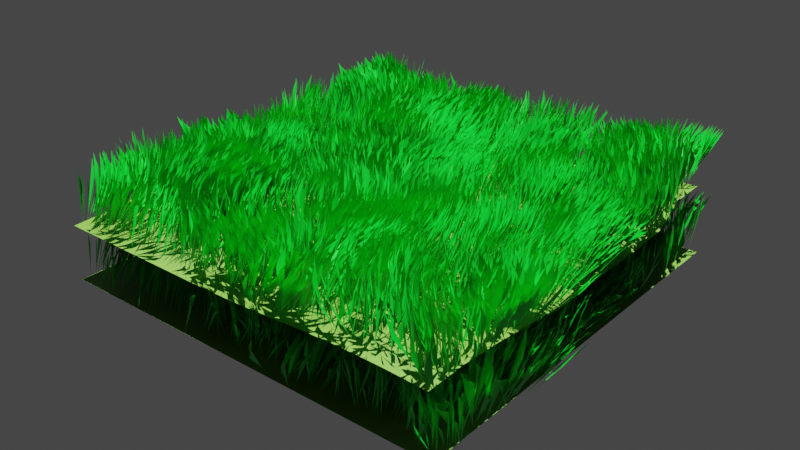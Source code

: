 # Source: Grass.blend  (saved by Blender 3.3.6; exported with 4.5.12 LTS)
import bpy
from mathutils import Matrix  # noqa: F401  (used for matrix-valued properties, if any)

bpy.ops.wm.read_factory_settings(use_empty=True)
scene = bpy.context.scene
scene.name = 'Scene'

# ---- collections
col_collection = bpy.data.collections.new('Collection'); scene.collection.children.link(col_collection)

# ---- materials (node trees are filled in below, after node groups)
mat_grass_blade = bpy.data.materials.new('Grass Blade')
mat_grass_blade.alpha_threshold = 0.0
mat_grass_blade.use_transparent_shadow = False
mat_grass_blade.roughness = 0.5
mat_grass_blade.line_color = (0.0, 0.0, 0.0, 1.0)
mat_grass_floor = bpy.data.materials.new('Grass floor')
mat_grass_floor.use_transparent_shadow = False

# ---- node groups
ng_geometry_nodes = bpy.data.node_groups.new('Geometry Nodes', 'GeometryNodeTree')
_s = ng_geometry_nodes.interface.new_socket(name='Geometry', in_out='OUTPUT', socket_type='NodeSocketGeometry')
_s = ng_geometry_nodes.interface.new_socket(name='Geometry', in_out='INPUT', socket_type='NodeSocketGeometry')
_s = ng_geometry_nodes.interface.new_socket(name='Density', in_out='INPUT', socket_type='NodeSocketFloat')
_s.default_value = 10.0
_s.min_value = 0.0
_s = ng_geometry_nodes.interface.new_socket(name='Scale', in_out='INPUT', socket_type='NodeSocketFloat')
_s.default_value = 0.5
_s.min_value = -1000.0
_s.max_value = 1000.0
ng_geometry_nodes.is_modifier = True
_N = ng_geometry_nodes.nodes; _L = ng_geometry_nodes.links
n0 = _N.new('NodeGroupInput'); n0.name = 'Group Input'; n0.location = (-432, 200)
n1 = _N.new('GeometryNodeInstanceOnPoints'); n1.name = 'Instance on Points'; n1.location = (192, -50)
n2 = _N.new('GeometryNodeRealizeInstances'); n2.name = 'Realize Instances'; n2.location = (412, -85)
n3 = _N.new('GeometryNodeResampleCurve'); n3.name = 'Resample Curve'; n3.location = (602, -68)
n3.keep_last_segment = False
n3.inputs[2].default_value = 5
n4 = _N.new('GeometryNodeCurvePrimitiveLine'); n4.name = 'Curve Line'; n4.location = (-65, -226)
n5 = _N.new('FunctionNodeRandomValue'); n5.name = 'Random Value'; n5.location = (-67, -494)
n5.inputs[2].default_value = 0.4
n5.inputs[3].default_value = 0.5
n6 = _N.new('ShaderNodeTexNoise'); n6.name = 'Noise Texture'; n6.location = (214, -431)
n6.inputs[3].default_value = 0.5
n6.inputs[4].default_value = 0.0
n7 = _N.new('ShaderNodeVectorMath'); n7.name = 'Vector Math'; n7.location = (450, -396)
n7.operation = 'SUBTRACT'
n7.inputs[1].default_value = (0.45, 0.45, 0.45)
n8 = _N.new('ShaderNodeVectorMath'); n8.name = 'Vector Math.001'; n8.location = (670, -391)
n8.operation = 'MULTIPLY'
n8.inputs[1].default_value = (1.0, 1.0, 0.0)
n9 = _N.new('GeometryNodeSetPosition'); n9.name = 'Set Position'; n9.location = (946, -158)
n10 = _N.new('GeometryNodeCurveToMesh'); n10.name = 'Curve to Mesh'; n10.location = (1187, -211)
n11 = _N.new('GeometryNodeJoinGeometry'); n11.name = 'Join Geometry'; n11.location = (1627, -4)
n12 = _N.new('GeometryNodeCurvePrimitiveLine'); n12.name = 'Curve Line.001'; n12.location = (965, -343)
n12.inputs[0].default_value = (0.0, 0.0, 0.01)
n12.inputs[2].default_value = (0.0, 0.0, -0.03)
n12.inputs[3].default_value = 0.3
n13 = _N.new('GeometryNodeSetMaterial'); n13.name = 'Set Material'; n13.location = (1407, -119)
n13.inputs[2].default_value = mat_grass_blade
n14 = _N.new('GeometryNodeDistributePointsOnFaces'); n14.name = 'Distribute Points on Faces'; n14.location = (-93, -1)
n14.use_legacy_normal = True
n15 = _N.new('GeometryNodeSetMaterial'); n15.name = 'Set Material.001'; n15.location = (1201, 19)
n15.inputs[2].default_value = mat_grass_floor
n16 = _N.new('NodeGroupOutput'); n16.name = 'Group Output'; n16.location = (1922, -40)
n17 = _N.new('FunctionNodeRandomValue'); n17.name = 'Random Value.001'; n17.location = (-262, -306)
n17.data_type = 'FLOAT_VECTOR'
n17.inputs[1].default_value = (0.45, 0.45, 3.0)
n18 = _N.new('GeometryNodeInputNamedAttribute'); n18.name = 'Named Attribute'; n18.location = (1162, -211)
n18.inputs[0].default_value = 'radius'
n19 = _N.new('GeometryNodeSwitch'); n19.name = 'Switch'; n19.location = (1162, -211)
n19.input_type = 'FLOAT'
n19.inputs[1].default_value = 1.0
_L.new(n0.outputs[0], n14.inputs[0])
_L.new(n15.outputs[0], n11.inputs[0])
_L.new(n14.outputs[0], n1.inputs[0])
_L.new(n13.outputs[0], n11.inputs[0])
_L.new(n3.outputs[0], n9.inputs[0])
_L.new(n2.outputs[0], n3.inputs[0])
_L.new(n4.outputs[0], n1.inputs[2])
_L.new(n1.outputs[0], n2.inputs[0])
_L.new(n5.outputs[1], n1.inputs[6])
_L.new(n8.outputs[0], n9.inputs[3])
_L.new(n6.outputs[1], n7.inputs[0])
_L.new(n7.outputs[0], n8.inputs[0])
_L.new(n9.outputs[0], n10.inputs[0])
_L.new(n12.outputs[0], n10.inputs[1])
_L.new(n10.outputs[0], n13.inputs[0])
_L.new(n0.outputs[1], n14.inputs[4])
_L.new(n0.outputs[0], n15.inputs[0])
_L.new(n11.outputs[0], n16.inputs[0])
_L.new(n0.outputs[2], n6.inputs[2])
_L.new(n17.outputs[0], n1.inputs[5])
_L.new(n18.outputs[1], n19.inputs[0])
_L.new(n18.outputs[0], n19.inputs[2])
_L.new(n19.outputs[0], n10.inputs[2])
n16.is_active_output = True

# ---- material node trees
mat_grass_blade.use_nodes = True; mat_grass_blade.node_tree.nodes.clear()
_N = mat_grass_blade.node_tree.nodes; _L = mat_grass_blade.node_tree.links
n0 = _N.new('ShaderNodeBsdfPrincipled'); n0.name = 'Principled BSDF'; n0.location = (-173, 287)
n0.distribution = 'GGX'
n0.subsurface_method = 'RANDOM_WALK_SKIN'
n0.inputs[0].default_value = (0.0, 0.5758, 0.02111, 1.0)
n0.inputs[3].default_value = 1.45
n0.inputs[27].default_value = (0.0, 0.0, 0.0, 1.0)
n0.inputs[28].default_value = 1.0
n1 = _N.new('ShaderNodeOutputMaterial'); n1.name = 'Material Output'; n1.location = (496, 249)
_L.new(n0.outputs[0], n1.inputs[0])
n1.is_active_output = True
mat_grass_floor.use_nodes = True; mat_grass_floor.node_tree.nodes.clear()
_N = mat_grass_floor.node_tree.nodes; _L = mat_grass_floor.node_tree.links
n0 = _N.new('ShaderNodeBsdfPrincipled'); n0.name = 'Principled BSDF'; n0.location = (10, 300)
n0.distribution = 'GGX'
n0.subsurface_method = 'RANDOM_WALK_SKIN'
n0.inputs[0].default_value = (0.1009, 0.2554, 0.02588, 1.0)
n0.inputs[3].default_value = 1.45
n0.inputs[27].default_value = (0.0, 0.0, 0.0, 1.0)
n0.inputs[28].default_value = 1.0
n1 = _N.new('ShaderNodeOutputMaterial'); n1.name = 'Material Output'; n1.location = (300, 300)
_L.new(n0.outputs[0], n1.inputs[0])
n1.is_active_output = True

# ---- world
world_world = bpy.data.worlds.new('World'); scene.world = world_world
world_world.use_nodes = True; world_world.node_tree.nodes.clear()
_N = world_world.node_tree.nodes; _L = world_world.node_tree.links
n0 = _N.new('ShaderNodeOutputWorld'); n0.name = 'World Output'; n0.location = (300, 300)
n1 = _N.new('ShaderNodeBackground'); n1.name = 'Background'; n1.location = (10, 300)
n1.inputs[0].default_value = (0.05088, 0.05088, 0.05088, 1.0)
_L.new(n1.outputs[0], n0.inputs[0])
n0.is_active_output = True
world_world.color = (0.05088, 0.05088, 0.05088)
world_world.use_sun_shadow = False
world_world.sun_shadow_jitter_overblur = 0.0

# ---- lights
light_sun = bpy.data.lights.new('Sun', 'SUN')
light_sun.transmission_factor = 0.0
light_sun.shadow_soft_size = 0.125

# ---- meshes
me_plane = bpy.data.meshes.new('Plane')
me_plane.from_pydata([(-5.0, -5.0, 0.0), (5.0, -5.0, 0.0), (-5.0, 5.0, 0.0), (5.0, 5.0, 0.0), (-5.0, 4.0, 0.0), (-5.0, 3.0, 0.0), (-5.0, 2.0, 0.0), (-5.0, 1.0, 0.0), (-5.0, 0.0, 0.0), (-5.0, -1.0, 0.0), (-5.0, -2.0, 0.0), (-5.0, -3.0, 0.0), (-5.0, -4.0, 0.0), (5.0, -4.0, 0.0), (5.0, -3.0, 0.0), (5.0, -2.0, 0.0), (5.0, -1.0, 0.0), (5.0, 0.0, 0.0), (5.0, 1.0, 0.0), (5.0, 2.0, 0.0), (5.0, 3.0, 0.0), (5.0, 4.0, 0.0), (-4.0, -5.0, 0.0), (-3.0, -5.0, 0.0), (-2.0, -5.0, 0.0), (-1.0, -5.0, 0.0), (0.0, -5.0, 0.0), (1.0, -5.0, 0.0), (2.0, -5.0, 0.0), (3.0, -5.0, 0.0), (4.0, -5.0, 0.0), (4.0, 5.0, 0.0), (3.0, 5.0, 0.0), (2.0, 5.0, 0.0), (1.0, 5.0, 0.0), (0.0, 5.0, 0.0), (-1.0, 5.0, 0.0), (-2.0, 5.0, 0.0), (-3.0, 5.0, 0.0), (-4.0, 5.0, 0.0), (4.0, -4.0, 0.0), (3.0, -4.0, 0.0), (2.0, -4.0, 0.0), (1.0, -4.0, 0.0), (0.0, -4.0, 0.0), (-1.0, -4.0, 0.0), (-2.0, -4.0, 0.0), (-3.0, -4.0, 0.0), (-4.0, -4.0, 0.0), (4.0, -3.0, 0.0), (3.0, -3.0, 0.0), (2.0, -3.0, 0.0), (1.0, -3.0, 0.0), (0.0, -3.0, 0.0), (-1.0, -3.0, 0.0), (-2.0, -3.0, 0.0), (-3.0, -3.0, 0.0), (-4.0, -3.0, 0.0), (4.0, -2.0, 0.0), (3.0, -2.0, 0.0), (2.0, -2.0, 0.0), (1.0, -2.0, 0.0), (0.0, -2.0, 0.0), (-1.0, -2.0, 0.0), (-2.0, -2.0, 0.0), (-3.0, -2.0, 0.0), (-4.0, -2.0, 0.0), (4.0, -1.0, 0.0), (3.0, -1.0, 0.0), (2.0, -1.0, 0.0), (1.0, -1.0, 0.0), (0.0, -1.0, 0.0), (-1.0, -1.0, 0.0), (-2.0, -1.0, 0.0), (-3.0, -1.0, 0.0), (-4.0, -1.0, 0.0), (4.0, 0.0, 0.0), (3.0, 0.0, 0.0), (2.0, 0.0, 0.0), (1.0, 0.0, 0.0), (0.0, 0.0, 0.0), (-1.0, 0.0, 0.0), (-2.0, 0.0, 0.0), (-3.0, 0.0, 0.0), (-4.0, 0.0, 0.0), (4.0, 1.0, 0.0), (3.0, 1.0, 0.0), (2.0, 1.0, 0.0), (1.0, 1.0, 0.0), (0.0, 1.0, 0.0), (-1.0, 1.0, 0.0), (-2.0, 1.0, 0.0), (-3.0, 1.0, 0.0), (-4.0, 1.0, 0.0), (4.0, 2.0, 0.0), (3.0, 2.0, 0.0), (2.0, 2.0, 0.0), (1.0, 2.0, 0.0), (0.0, 2.0, 0.0), (-1.0, 2.0, 0.0), (-2.0, 2.0, 0.0), (-3.0, 2.0, 0.0), (-4.0, 2.0, 0.0), (4.0, 3.0, 0.0), (3.0, 3.0, 0.0), (2.0, 3.0, 0.0), (1.0, 3.0, 0.0), (0.0, 3.0, 0.0), (-1.0, 3.0, 0.0), (-2.0, 3.0, 0.0), (-3.0, 3.0, 0.0), (-4.0, 3.0, 0.0), (4.0, 4.0, 0.0), (3.0, 4.0, 0.0), (2.0, 4.0, 0.0), (1.0, 4.0, 0.0), (0.0, 4.0, 0.0), (-1.0, 4.0, 0.0), (-2.0, 4.0, 0.0), (-3.0, 4.0, 0.0), (-4.0, 4.0, 0.0)], [], [(112, 21, 3, 31), (30, 1, 13, 40), (40, 13, 14, 49), (49, 14, 15, 58), (58, 15, 16, 67), (67, 16, 17, 76), (76, 17, 18, 85), (85, 18, 19, 94), (94, 19, 20, 103), (103, 20, 21, 112), (5, 111, 120, 4), (111, 110, 119, 120), (110, 109, 118, 119), (109, 108, 117, 118), (108, 107, 116, 117), (107, 106, 115, 116), (106, 105, 114, 115), (105, 104, 113, 114), (104, 103, 112, 113), (6, 102, 111, 5), (102, 101, 110, 111), (101, 100, 109, 110), (100, 99, 108, 109), (99, 98, 107, 108), (98, 97, 106, 107), (97, 96, 105, 106), (96, 95, 104, 105), (95, 94, 103, 104), (7, 93, 102, 6), (93, 92, 101, 102), (92, 91, 100, 101), (91, 90, 99, 100), (90, 89, 98, 99), (89, 88, 97, 98), (88, 87, 96, 97), (87, 86, 95, 96), (86, 85, 94, 95), (8, 84, 93, 7), (84, 83, 92, 93), (83, 82, 91, 92), (82, 81, 90, 91), (81, 80, 89, 90), (80, 79, 88, 89), (79, 78, 87, 88), (78, 77, 86, 87), (77, 76, 85, 86), (9, 75, 84, 8), (75, 74, 83, 84), (74, 73, 82, 83), (73, 72, 81, 82), (72, 71, 80, 81), (71, 70, 79, 80), (70, 69, 78, 79), (69, 68, 77, 78), (68, 67, 76, 77), (10, 66, 75, 9), (66, 65, 74, 75), (65, 64, 73, 74), (64, 63, 72, 73), (63, 62, 71, 72), (62, 61, 70, 71), (61, 60, 69, 70), (60, 59, 68, 69), (59, 58, 67, 68), (11, 57, 66, 10), (57, 56, 65, 66), (56, 55, 64, 65), (55, 54, 63, 64), (54, 53, 62, 63), (53, 52, 61, 62), (52, 51, 60, 61), (51, 50, 59, 60), (50, 49, 58, 59), (12, 48, 57, 11), (48, 47, 56, 57), (47, 46, 55, 56), (46, 45, 54, 55), (45, 44, 53, 54), (44, 43, 52, 53), (43, 42, 51, 52), (42, 41, 50, 51), (41, 40, 49, 50), (0, 22, 48, 12), (22, 23, 47, 48), (23, 24, 46, 47), (24, 25, 45, 46), (25, 26, 44, 45), (26, 27, 43, 44), (27, 28, 42, 43), (28, 29, 41, 42), (29, 30, 40, 41), (4, 120, 39, 2), (120, 119, 38, 39), (119, 118, 37, 38), (118, 117, 36, 37), (117, 116, 35, 36), (116, 115, 34, 35), (115, 114, 33, 34), (114, 113, 32, 33), (113, 112, 31, 32)])
_uv = me_plane.uv_layers.new(name='UVMap')
_uv.uv.foreach_set('vector', [0.9, 0.9, 1.0, 0.9, 1.0, 1.0, 0.9, 1.0, 0.9, 0.0, 1.0, 0.0, 1.0, 0.1, 0.9, 0.1, 0.9, 0.1, 1.0, 0.1, 1.0, 0.2, 0.9, 0.2, 0.9, 0.2, 1.0, 0.2, 1.0, 0.3, 0.9, 0.3, 0.9, 0.3, 1.0, 0.3, 1.0, 0.4, 0.9, 0.4, 0.9, 0.4, 1.0, 0.4, 1.0, 0.5, 0.9, 0.5, 0.9, 0.5, 1.0, 0.5, 1.0, 0.6, 0.9, 0.6, 0.9, 0.6, 1.0, 0.6, 1.0, 0.7, 0.9, 0.7, 0.9, 0.7, 1.0, 0.7, 1.0, 0.8, 0.9, 0.8, 0.9, 0.8, 1.0, 0.8, 1.0, 0.9, 0.9, 0.9, 0.0, 0.8, 0.1, 0.8, 0.1, 0.9, 0.0, 0.9, 0.1, 0.8, 0.2, 0.8, 0.2, 0.9, 0.1, 0.9, 0.2, 0.8, 0.3, 0.8, 0.3, 0.9, 0.2, 0.9, 0.3, 0.8, 0.4, 0.8, 0.4, 0.9, 0.3, 0.9, 0.4, 0.8, 0.5, 0.8, 0.5, 0.9, 0.4, 0.9, 0.5, 0.8, 0.6, 0.8, 0.6, 0.9, 0.5, 0.9, 0.6, 0.8, 0.7, 0.8, 0.7, 0.9, 0.6, 0.9, 0.7, 0.8, 0.8, 0.8, 0.8, 0.9, 0.7, 0.9, 0.8, 0.8, 0.9, 0.8, 0.9, 0.9, 0.8, 0.9, 0.0, 0.7, 0.1, 0.7, 0.1, 0.8, 0.0, 0.8, 0.1, 0.7, 0.2, 0.7, 0.2, 0.8, 0.1, 0.8, 0.2, 0.7, 0.3, 0.7, 0.3, 0.8, 0.2, 0.8, 0.3, 0.7, 0.4, 0.7, 0.4, 0.8, 0.3, 0.8, 0.4, 0.7, 0.5, 0.7, 0.5, 0.8, 0.4, 0.8, 0.5, 0.7, 0.6, 0.7, 0.6, 0.8, 0.5, 0.8, 0.6, 0.7, 0.7, 0.7, 0.7, 0.8, 0.6, 0.8, 0.7, 0.7, 0.8, 0.7, 0.8, 0.8, 0.7, 0.8, 0.8, 0.7, 0.9, 0.7, 0.9, 0.8, 0.8, 0.8, 0.0, 0.6, 0.1, 0.6, 0.1, 0.7, 0.0, 0.7, 0.1, 0.6, 0.2, 0.6, 0.2, 0.7, 0.1, 0.7, 0.2, 0.6, 0.3, 0.6, 0.3, 0.7, 0.2, 0.7, 0.3, 0.6, 0.4, 0.6, 0.4, 0.7, 0.3, 0.7, 0.4, 0.6, 0.5, 0.6, 0.5, 0.7, 0.4, 0.7, 0.5, 0.6, 0.6, 0.6, 0.6, 0.7, 0.5, 0.7, 0.6, 0.6, 0.7, 0.6, 0.7, 0.7, 0.6, 0.7, 0.7, 0.6, 0.8, 0.6, 0.8, 0.7, 0.7, 0.7, 0.8, 0.6, 0.9, 0.6, 0.9, 0.7, 0.8, 0.7, 0.0, 0.5, 0.1, 0.5, 0.1, 0.6, 0.0, 0.6, 0.1, 0.5, 0.2, 0.5, 0.2, 0.6, 0.1, 0.6, 0.2, 0.5, 0.3, 0.5, 0.3, 0.6, 0.2, 0.6, 0.3, 0.5, 0.4, 0.5, 0.4, 0.6, 0.3, 0.6, 0.4, 0.5, 0.5, 0.5, 0.5, 0.6, 0.4, 0.6, 0.5, 0.5, 0.6, 0.5, 0.6, 0.6, 0.5, 0.6, 0.6, 0.5, 0.7, 0.5, 0.7, 0.6, 0.6, 0.6, 0.7, 0.5, 0.8, 0.5, 0.8, 0.6, 0.7, 0.6, 0.8, 0.5, 0.9, 0.5, 0.9, 0.6, 0.8, 0.6, 0.0, 0.4, 0.1, 0.4, 0.1, 0.5, 0.0, 0.5, 0.1, 0.4, 0.2, 0.4, 0.2, 0.5, 0.1, 0.5, 0.2, 0.4, 0.3, 0.4, 0.3, 0.5, 0.2, 0.5, 0.3, 0.4, 0.4, 0.4, 0.4, 0.5, 0.3, 0.5, 0.4, 0.4, 0.5, 0.4, 0.5, 0.5, 0.4, 0.5, 0.5, 0.4, 0.6, 0.4, 0.6, 0.5, 0.5, 0.5, 0.6, 0.4, 0.7, 0.4, 0.7, 0.5, 0.6, 0.5, 0.7, 0.4, 0.8, 0.4, 0.8, 0.5, 0.7, 0.5, 0.8, 0.4, 0.9, 0.4, 0.9, 0.5, 0.8, 0.5, 0.0, 0.3, 0.1, 0.3, 0.1, 0.4, 0.0, 0.4, 0.1, 0.3, 0.2, 0.3, 0.2, 0.4, 0.1, 0.4, 0.2, 0.3, 0.3, 0.3, 0.3, 0.4, 0.2, 0.4, 0.3, 0.3, 0.4, 0.3, 0.4, 0.4, 0.3, 0.4, 0.4, 0.3, 0.5, 0.3, 0.5, 0.4, 0.4, 0.4, 0.5, 0.3, 0.6, 0.3, 0.6, 0.4, 0.5, 0.4, 0.6, 0.3, 0.7, 0.3, 0.7, 0.4, 0.6, 0.4, 0.7, 0.3, 0.8, 0.3, 0.8, 0.4, 0.7, 0.4, 0.8, 0.3, 0.9, 0.3, 0.9, 0.4, 0.8, 0.4, 0.0, 0.2, 0.1, 0.2, 0.1, 0.3, 0.0, 0.3, 0.1, 0.2, 0.2, 0.2, 0.2, 0.3, 0.1, 0.3, 0.2, 0.2, 0.3, 0.2, 0.3, 0.3, 0.2, 0.3, 0.3, 0.2, 0.4, 0.2, 0.4, 0.3, 0.3, 0.3, 0.4, 0.2, 0.5, 0.2, 0.5, 0.3, 0.4, 0.3, 0.5, 0.2, 0.6, 0.2, 0.6, 0.3, 0.5, 0.3, 0.6, 0.2, 0.7, 0.2, 0.7, 0.3, 0.6, 0.3, 0.7, 0.2, 0.8, 0.2, 0.8, 0.3, 0.7, 0.3, 0.8, 0.2, 0.9, 0.2, 0.9, 0.3, 0.8, 0.3, 0.0, 0.1, 0.1, 0.1, 0.1, 0.2, 0.0, 0.2, 0.1, 0.1, 0.2, 0.1, 0.2, 0.2, 0.1, 0.2, 0.2, 0.1, 0.3, 0.1, 0.3, 0.2, 0.2, 0.2, 0.3, 0.1, 0.4, 0.1, 0.4, 0.2, 0.3, 0.2, 0.4, 0.1, 0.5, 0.1, 0.5, 0.2, 0.4, 0.2, 0.5, 0.1, 0.6, 0.1, 0.6, 0.2, 0.5, 0.2, 0.6, 0.1, 0.7, 0.1, 0.7, 0.2, 0.6, 0.2, 0.7, 0.1, 0.8, 0.1, 0.8, 0.2, 0.7, 0.2, 0.8, 0.1, 0.9, 0.1, 0.9, 0.2, 0.8, 0.2, 0.0, 0.0, 0.1, 0.0, 0.1, 0.1, 0.0, 0.1, 0.1, 0.0, 0.2, 0.0, 0.2, 0.1, 0.1, 0.1, 0.2, 0.0, 0.3, 0.0, 0.3, 0.1, 0.2, 0.1, 0.3, 0.0, 0.4, 0.0, 0.4, 0.1, 0.3, 0.1, 0.4, 0.0, 0.5, 0.0, 0.5, 0.1, 0.4, 0.1, 0.5, 0.0, 0.6, 0.0, 0.6, 0.1, 0.5, 0.1, 0.6, 0.0, 0.7, 0.0, 0.7, 0.1, 0.6, 0.1, 0.7, 0.0, 0.8, 0.0, 0.8, 0.1, 0.7, 0.1, 0.8, 0.0, 0.9, 0.0, 0.9, 0.1, 0.8, 0.1, 0.0, 0.9, 0.1, 0.9, 0.1, 1.0, 0.0, 1.0, 0.1, 0.9, 0.2, 0.9, 0.2, 1.0, 0.1, 1.0, 0.2, 0.9, 0.3, 0.9, 0.3, 1.0, 0.2, 1.0, 0.3, 0.9, 0.4, 0.9, 0.4, 1.0, 0.3, 1.0, 0.4, 0.9, 0.5, 0.9, 0.5, 1.0, 0.4, 1.0, 0.5, 0.9, 0.6, 0.9, 0.6, 1.0, 0.5, 1.0, 0.6, 0.9, 0.7, 0.9, 0.7, 1.0, 0.6, 1.0, 0.7, 0.9, 0.8, 0.9, 0.8, 1.0, 0.7, 1.0, 0.8, 0.9, 0.9, 0.9, 0.9, 1.0, 0.8, 1.0])
me_plane.materials.append(mat_grass_blade)
me_plane.update()
me_plane_001 = bpy.data.meshes.new('Plane.001')
me_plane_001.from_pydata([(-5.0, -5.0, 0.0), (4.985, -5.119, 0.2314), (-5.0, 4.999, 0.001566), (4.808, 4.977, 0.302), (-5.003, 3.992, 0.01476), (-5.003, 2.992, 0.01585), (-5.0, 1.999, 0.002682), (-5.0, 1.0, 0.0), (-5.0, 0.0, 0.0), (-4.965, -1.059, 0.0597), (-4.905, -2.16, 0.163), (-4.918, -3.138, 0.1404), (-4.985, -4.026, 0.02658), (4.986, -4.132, 0.2568), (4.99, -3.1, 0.1941), (4.996, -2.041, 0.08041), (5.0, -1.002, 0.003752), (5.0, 0.0, 0.0), (5.0, 1.0, 0.0), (5.0, 2.0, 0.0), (4.978, 2.997, 0.03415), (4.818, 3.979, 0.2864), (-4.0, -5.0, 0.0001174), (-2.998, -5.003, 0.00335), (-2.0, -5.0, 0.0), (-1.0, -5.0, 0.0), (0.001862, -5.018, 0.03487), (1.004, -5.061, 0.1161), (2.001, -5.122, 0.2351), (2.993, -5.162, 0.3125), (3.986, -5.159, 0.3076), (3.83, 5.002, 0.2702), (2.957, 5.044, 0.07198), (1.971, 5.039, 0.0501), (0.9942, 5.008, 0.009942), (0.0, 5.0, 0.0), (-1.0, 5.0, 0.0), (-2.001, 4.998, 0.003137), (-3.003, 4.991, 0.01663), (-4.003, 4.992, 0.01513), (3.988, -4.197, 0.38), (2.997, -4.218, 0.4192), (2.008, -4.184, 0.3526), (1.025, -4.118, 0.2218), (0.02697, -4.057, 0.1055), (-0.9881, -4.01, 0.01734), (-1.943, -4.096, 0.09797), (-2.881, -4.201, 0.2047), (-3.907, -4.156, 0.1589), (3.994, -3.168, 0.3233), (3.003, -3.204, 0.3911), (2.037, -3.199, 0.3759), (1.076, -3.154, 0.2843), (0.08418, -3.098, 0.1744), (-0.9213, -3.078, 0.1028), (-1.818, -3.291, 0.3008), (-2.715, -3.48, 0.489), (-3.764, -3.396, 0.4042), (3.999, -2.09, 0.1734), (3.01, -2.127, 0.2421), (2.06, -2.147, 0.2724), (1.113, -2.142, 0.2556), (0.1279, -2.106, 0.183), (-0.8787, -2.104, 0.1365), (-1.774, -2.338, 0.355), (-2.682, -2.535, 0.548), (-3.738, -2.44, 0.449), (4.001, -1.017, 0.03185), (3.008, -1.041, 0.07759), (2.052, -1.073, 0.1317), (1.102, -1.088, 0.1529), (0.118, -1.072, 0.1192), (-0.9124, -1.05, 0.07564), (-1.871, -1.174, 0.1885), (-2.825, -1.292, 0.2978), (-3.861, -1.234, 0.2381), (4.0, 0.0, 0.0), (3.0, -0.001725, 0.003288), (2.021, -0.01451, 0.02458), (1.054, -0.02884, 0.04677), (0.06518, -0.0333, 0.0535), (-0.9565, -0.02224, 0.03573), (-1.988, -0.009044, 0.01226), (-2.979, -0.03547, 0.03616), (-3.988, -0.01959, 0.01997), (4.0, 1.0, 0.0), (3.0, 1.0, 0.0), (2.0, 0.9999, 0.0001126), (1.009, 0.9956, 0.007061), (0.01294, 0.9934, 0.01062), (-0.9948, 0.9973, 0.0043), (-2.0, 1.0, 0.0), (-3.0, 1.0, 0.0), (-4.0, 1.0, 0.0), (4.0, 2.0, 0.0), (2.999, 2.001, 0.001633), (2.0, 2.001, 0.0007868), (1.0, 2.0, 0.0), (0.0, 2.0, 0.0), (-1.0, 2.0, 0.0), (-2.001, 1.998, 0.00468), (-3.004, 1.989, 0.02029), (-4.003, 1.99, 0.0186), (3.979, 3.009, 0.03354), (2.974, 3.035, 0.04492), (1.977, 3.031, 0.03894), (0.9966, 3.005, 0.005863), (0.0, 3.0, 0.0), (-1.0, 3.0, 0.0), (-2.004, 2.989, 0.02074), (-3.01, 2.972, 0.05208), (-4.009, 2.974, 0.04879), (3.83, 4.014, 0.271), (2.943, 4.065, 0.09616), (1.957, 4.058, 0.07426), (0.9885, 4.015, 0.01973), (0.0, 4.0, 0.0), (-1.0, 4.0, 0.0), (-2.004, 3.99, 0.01945), (-3.009, 3.974, 0.04961), (-4.009, 3.975, 0.04647)], [], [(112, 21, 3, 31), (30, 1, 13, 40), (40, 13, 14, 49), (49, 14, 15, 58), (58, 15, 16, 67), (67, 16, 17, 76), (76, 17, 18, 85), (85, 18, 19, 94), (94, 19, 20, 103), (103, 20, 21, 112), (5, 111, 120, 4), (111, 110, 119, 120), (110, 109, 118, 119), (109, 108, 117, 118), (108, 107, 116, 117), (107, 106, 115, 116), (106, 105, 114, 115), (105, 104, 113, 114), (104, 103, 112, 113), (6, 102, 111, 5), (102, 101, 110, 111), (101, 100, 109, 110), (100, 99, 108, 109), (99, 98, 107, 108), (98, 97, 106, 107), (97, 96, 105, 106), (96, 95, 104, 105), (95, 94, 103, 104), (7, 93, 102, 6), (93, 92, 101, 102), (92, 91, 100, 101), (91, 90, 99, 100), (90, 89, 98, 99), (89, 88, 97, 98), (88, 87, 96, 97), (87, 86, 95, 96), (86, 85, 94, 95), (8, 84, 93, 7), (84, 83, 92, 93), (83, 82, 91, 92), (82, 81, 90, 91), (81, 80, 89, 90), (80, 79, 88, 89), (79, 78, 87, 88), (78, 77, 86, 87), (77, 76, 85, 86), (9, 75, 84, 8), (75, 74, 83, 84), (74, 73, 82, 83), (73, 72, 81, 82), (72, 71, 80, 81), (71, 70, 79, 80), (70, 69, 78, 79), (69, 68, 77, 78), (68, 67, 76, 77), (10, 66, 75, 9), (66, 65, 74, 75), (65, 64, 73, 74), (64, 63, 72, 73), (63, 62, 71, 72), (62, 61, 70, 71), (61, 60, 69, 70), (60, 59, 68, 69), (59, 58, 67, 68), (11, 57, 66, 10), (57, 56, 65, 66), (56, 55, 64, 65), (55, 54, 63, 64), (54, 53, 62, 63), (53, 52, 61, 62), (52, 51, 60, 61), (51, 50, 59, 60), (50, 49, 58, 59), (12, 48, 57, 11), (48, 47, 56, 57), (47, 46, 55, 56), (46, 45, 54, 55), (45, 44, 53, 54), (44, 43, 52, 53), (43, 42, 51, 52), (42, 41, 50, 51), (41, 40, 49, 50), (0, 22, 48, 12), (22, 23, 47, 48), (23, 24, 46, 47), (24, 25, 45, 46), (25, 26, 44, 45), (26, 27, 43, 44), (27, 28, 42, 43), (28, 29, 41, 42), (29, 30, 40, 41), (4, 120, 39, 2), (120, 119, 38, 39), (119, 118, 37, 38), (118, 117, 36, 37), (117, 116, 35, 36), (116, 115, 34, 35), (115, 114, 33, 34), (114, 113, 32, 33), (113, 112, 31, 32)])
me_plane_001.polygons.foreach_set('use_smooth', [True] * 100)
_uv = me_plane_001.uv_layers.new(name='UVMap')
_uv.uv.foreach_set('vector', [0.9, 0.9, 1.0, 0.9, 1.0, 1.0, 0.9, 1.0, 0.9, 0.0, 1.0, 0.0, 1.0, 0.1, 0.9, 0.1, 0.9, 0.1, 1.0, 0.1, 1.0, 0.2, 0.9, 0.2, 0.9, 0.2, 1.0, 0.2, 1.0, 0.3, 0.9, 0.3, 0.9, 0.3, 1.0, 0.3, 1.0, 0.4, 0.9, 0.4, 0.9, 0.4, 1.0, 0.4, 1.0, 0.5, 0.9, 0.5, 0.9, 0.5, 1.0, 0.5, 1.0, 0.6, 0.9, 0.6, 0.9, 0.6, 1.0, 0.6, 1.0, 0.7, 0.9, 0.7, 0.9, 0.7, 1.0, 0.7, 1.0, 0.8, 0.9, 0.8, 0.9, 0.8, 1.0, 0.8, 1.0, 0.9, 0.9, 0.9, 0.0, 0.8, 0.1, 0.8, 0.1, 0.9, 0.0, 0.9, 0.1, 0.8, 0.2, 0.8, 0.2, 0.9, 0.1, 0.9, 0.2, 0.8, 0.3, 0.8, 0.3, 0.9, 0.2, 0.9, 0.3, 0.8, 0.4, 0.8, 0.4, 0.9, 0.3, 0.9, 0.4, 0.8, 0.5, 0.8, 0.5, 0.9, 0.4, 0.9, 0.5, 0.8, 0.6, 0.8, 0.6, 0.9, 0.5, 0.9, 0.6, 0.8, 0.7, 0.8, 0.7, 0.9, 0.6, 0.9, 0.7, 0.8, 0.8, 0.8, 0.8, 0.9, 0.7, 0.9, 0.8, 0.8, 0.9, 0.8, 0.9, 0.9, 0.8, 0.9, 0.0, 0.7, 0.1, 0.7, 0.1, 0.8, 0.0, 0.8, 0.1, 0.7, 0.2, 0.7, 0.2, 0.8, 0.1, 0.8, 0.2, 0.7, 0.3, 0.7, 0.3, 0.8, 0.2, 0.8, 0.3, 0.7, 0.4, 0.7, 0.4, 0.8, 0.3, 0.8, 0.4, 0.7, 0.5, 0.7, 0.5, 0.8, 0.4, 0.8, 0.5, 0.7, 0.6, 0.7, 0.6, 0.8, 0.5, 0.8, 0.6, 0.7, 0.7, 0.7, 0.7, 0.8, 0.6, 0.8, 0.7, 0.7, 0.8, 0.7, 0.8, 0.8, 0.7, 0.8, 0.8, 0.7, 0.9, 0.7, 0.9, 0.8, 0.8, 0.8, 0.0, 0.6, 0.1, 0.6, 0.1, 0.7, 0.0, 0.7, 0.1, 0.6, 0.2, 0.6, 0.2, 0.7, 0.1, 0.7, 0.2, 0.6, 0.3, 0.6, 0.3, 0.7, 0.2, 0.7, 0.3, 0.6, 0.4, 0.6, 0.4, 0.7, 0.3, 0.7, 0.4, 0.6, 0.5, 0.6, 0.5, 0.7, 0.4, 0.7, 0.5, 0.6, 0.6, 0.6, 0.6, 0.7, 0.5, 0.7, 0.6, 0.6, 0.7, 0.6, 0.7, 0.7, 0.6, 0.7, 0.7, 0.6, 0.8, 0.6, 0.8, 0.7, 0.7, 0.7, 0.8, 0.6, 0.9, 0.6, 0.9, 0.7, 0.8, 0.7, 0.0, 0.5, 0.1, 0.5, 0.1, 0.6, 0.0, 0.6, 0.1, 0.5, 0.2, 0.5, 0.2, 0.6, 0.1, 0.6, 0.2, 0.5, 0.3, 0.5, 0.3, 0.6, 0.2, 0.6, 0.3, 0.5, 0.4, 0.5, 0.4, 0.6, 0.3, 0.6, 0.4, 0.5, 0.5, 0.5, 0.5, 0.6, 0.4, 0.6, 0.5, 0.5, 0.6, 0.5, 0.6, 0.6, 0.5, 0.6, 0.6, 0.5, 0.7, 0.5, 0.7, 0.6, 0.6, 0.6, 0.7, 0.5, 0.8, 0.5, 0.8, 0.6, 0.7, 0.6, 0.8, 0.5, 0.9, 0.5, 0.9, 0.6, 0.8, 0.6, 0.0, 0.4, 0.1, 0.4, 0.1, 0.5, 0.0, 0.5, 0.1, 0.4, 0.2, 0.4, 0.2, 0.5, 0.1, 0.5, 0.2, 0.4, 0.3, 0.4, 0.3, 0.5, 0.2, 0.5, 0.3, 0.4, 0.4, 0.4, 0.4, 0.5, 0.3, 0.5, 0.4, 0.4, 0.5, 0.4, 0.5, 0.5, 0.4, 0.5, 0.5, 0.4, 0.6, 0.4, 0.6, 0.5, 0.5, 0.5, 0.6, 0.4, 0.7, 0.4, 0.7, 0.5, 0.6, 0.5, 0.7, 0.4, 0.8, 0.4, 0.8, 0.5, 0.7, 0.5, 0.8, 0.4, 0.9, 0.4, 0.9, 0.5, 0.8, 0.5, 0.0, 0.3, 0.1, 0.3, 0.1, 0.4, 0.0, 0.4, 0.1, 0.3, 0.2, 0.3, 0.2, 0.4, 0.1, 0.4, 0.2, 0.3, 0.3, 0.3, 0.3, 0.4, 0.2, 0.4, 0.3, 0.3, 0.4, 0.3, 0.4, 0.4, 0.3, 0.4, 0.4, 0.3, 0.5, 0.3, 0.5, 0.4, 0.4, 0.4, 0.5, 0.3, 0.6, 0.3, 0.6, 0.4, 0.5, 0.4, 0.6, 0.3, 0.7, 0.3, 0.7, 0.4, 0.6, 0.4, 0.7, 0.3, 0.8, 0.3, 0.8, 0.4, 0.7, 0.4, 0.8, 0.3, 0.9, 0.3, 0.9, 0.4, 0.8, 0.4, 0.0, 0.2, 0.1, 0.2, 0.1, 0.3, 0.0, 0.3, 0.1, 0.2, 0.2, 0.2, 0.2, 0.3, 0.1, 0.3, 0.2, 0.2, 0.3, 0.2, 0.3, 0.3, 0.2, 0.3, 0.3, 0.2, 0.4, 0.2, 0.4, 0.3, 0.3, 0.3, 0.4, 0.2, 0.5, 0.2, 0.5, 0.3, 0.4, 0.3, 0.5, 0.2, 0.6, 0.2, 0.6, 0.3, 0.5, 0.3, 0.6, 0.2, 0.7, 0.2, 0.7, 0.3, 0.6, 0.3, 0.7, 0.2, 0.8, 0.2, 0.8, 0.3, 0.7, 0.3, 0.8, 0.2, 0.9, 0.2, 0.9, 0.3, 0.8, 0.3, 0.0, 0.1, 0.1, 0.1, 0.1, 0.2, 0.0, 0.2, 0.1, 0.1, 0.2, 0.1, 0.2, 0.2, 0.1, 0.2, 0.2, 0.1, 0.3, 0.1, 0.3, 0.2, 0.2, 0.2, 0.3, 0.1, 0.4, 0.1, 0.4, 0.2, 0.3, 0.2, 0.4, 0.1, 0.5, 0.1, 0.5, 0.2, 0.4, 0.2, 0.5, 0.1, 0.6, 0.1, 0.6, 0.2, 0.5, 0.2, 0.6, 0.1, 0.7, 0.1, 0.7, 0.2, 0.6, 0.2, 0.7, 0.1, 0.8, 0.1, 0.8, 0.2, 0.7, 0.2, 0.8, 0.1, 0.9, 0.1, 0.9, 0.2, 0.8, 0.2, 0.0, 0.0, 0.1, 0.0, 0.1, 0.1, 0.0, 0.1, 0.1, 0.0, 0.2, 0.0, 0.2, 0.1, 0.1, 0.1, 0.2, 0.0, 0.3, 0.0, 0.3, 0.1, 0.2, 0.1, 0.3, 0.0, 0.4, 0.0, 0.4, 0.1, 0.3, 0.1, 0.4, 0.0, 0.5, 0.0, 0.5, 0.1, 0.4, 0.1, 0.5, 0.0, 0.6, 0.0, 0.6, 0.1, 0.5, 0.1, 0.6, 0.0, 0.7, 0.0, 0.7, 0.1, 0.6, 0.1, 0.7, 0.0, 0.8, 0.0, 0.8, 0.1, 0.7, 0.1, 0.8, 0.0, 0.9, 0.0, 0.9, 0.1, 0.8, 0.1, 0.0, 0.9, 0.1, 0.9, 0.1, 1.0, 0.0, 1.0, 0.1, 0.9, 0.2, 0.9, 0.2, 1.0, 0.1, 1.0, 0.2, 0.9, 0.3, 0.9, 0.3, 1.0, 0.2, 1.0, 0.3, 0.9, 0.4, 0.9, 0.4, 1.0, 0.3, 1.0, 0.4, 0.9, 0.5, 0.9, 0.5, 1.0, 0.4, 1.0, 0.5, 0.9, 0.6, 0.9, 0.6, 1.0, 0.5, 1.0, 0.6, 0.9, 0.7, 0.9, 0.7, 1.0, 0.6, 1.0, 0.7, 0.9, 0.8, 0.9, 0.8, 1.0, 0.7, 1.0, 0.8, 0.9, 0.9, 0.9, 0.9, 1.0, 0.8, 1.0])
me_plane_001.materials.append(mat_grass_floor)
me_plane_001.update()

# ---- objects
ob_plane = bpy.data.objects.new('Plane', me_plane)
ob_sun = bpy.data.objects.new('Sun', light_sun)
ob_plane_001 = bpy.data.objects.new('Plane.001', me_plane_001)

# ---- transforms, parenting, visibility, modifiers, constraints
ob_plane.location = (0.0, 0.0, 0.0)
_m = ob_plane.modifiers.new('GeometryNodes', 'NODES')
_m.node_group = ng_geometry_nodes
_gi = [s.identifier for s in ng_geometry_nodes.interface.items_tree if s.item_type == 'SOCKET' and s.in_out == 'INPUT']
_m[_gi[1]] = 50.0  # Density
ob_sun.location = (0.0, 0.0, 5.407)
ob_plane_001.location = (0.0, 0.0, 1.353)
_m = ob_plane_001.modifiers.new('GeometryNodes', 'NODES')
_m.node_group = ng_geometry_nodes
_gi = [s.identifier for s in ng_geometry_nodes.interface.items_tree if s.item_type == 'SOCKET' and s.in_out == 'INPUT']
_m[_gi[1]] = 100.0  # Density

# ---- collection membership
col_collection.objects.link(ob_plane)
col_collection.objects.link(ob_sun)
col_collection.objects.link(ob_plane_001)

# ---- scene / render settings (as saved in the file)
scene.frame_start = 1; scene.frame_end = 250; scene.frame_set(1)
scene.render.engine = 'BLENDER_EEVEE_NEXT'
scene.cycles.sampling_pattern = 'TABULATED_SOBOL'
scene.cycles.use_light_tree = False
scene.view_settings.view_transform = 'Filmic'
bpy.context.view_layer.update()

# ---- added for rendering (the .blend has no active camera): camera
cam_auto = bpy.data.cameras.new('AutoCamera')
cam_auto.lens = 50.0
cam_auto.sensor_width = 36.0
cam_auto.clip_end = 1000.0
ob_auto_camera = bpy.data.objects.new('AutoCamera', cam_auto)
scene.collection.objects.link(ob_auto_camera)
ob_auto_camera.location = (14.322, -17.0567, 12.4484)
ob_auto_camera.rotation_euler = (1.09748, -7.21219e-08, 0.694738)
scene.camera = ob_auto_camera
bpy.context.view_layer.update()
